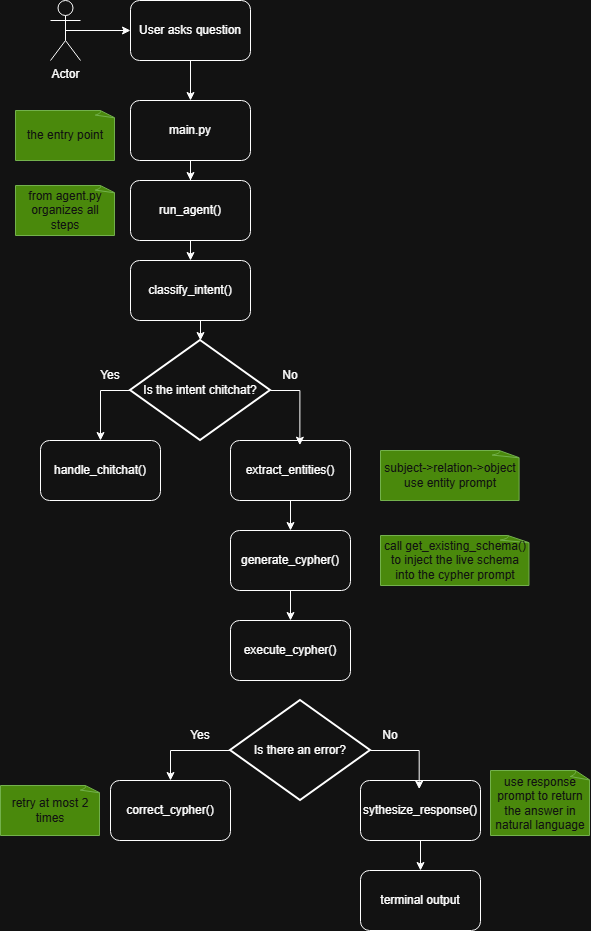

The diagram above was exported from draw.io. Its source (the exported page's mxGraphModel, read from the mxfile embedded in the PNG):
<mxGraphModel dx="786" dy="451" grid="1" gridSize="10" guides="1" tooltips="1" connect="1" arrows="1" fold="1" page="1" pageScale="1" pageWidth="850" pageHeight="1100" math="0" shadow="0">
  <root>
    <mxCell id="0" />
    <mxCell id="1" parent="0" />
    <mxCell id="5n_CgAEOtg2DNpmbOS6I-4" edge="1" parent="1" source="5n_CgAEOtg2DNpmbOS6I-1" style="edgeStyle=orthogonalEdgeStyle;rounded=0;orthogonalLoop=1;jettySize=auto;html=1;exitX=0.5;exitY=1;exitDx=0;exitDy=0;entryX=0.5;entryY=0;entryDx=0;entryDy=0;" target="5n_CgAEOtg2DNpmbOS6I-3">
      <mxGeometry relative="1" as="geometry" />
    </mxCell>
    <mxCell id="5n_CgAEOtg2DNpmbOS6I-1" parent="1" style="rounded=1;whiteSpace=wrap;html=1;" value="User asks question" vertex="1">
      <mxGeometry height="60" width="120" x="370" y="60" as="geometry" />
    </mxCell>
    <mxCell id="5n_CgAEOtg2DNpmbOS6I-6" edge="1" parent="1" source="5n_CgAEOtg2DNpmbOS6I-2" style="edgeStyle=orthogonalEdgeStyle;rounded=0;orthogonalLoop=1;jettySize=auto;html=1;exitX=0.5;exitY=0.5;exitDx=0;exitDy=0;exitPerimeter=0;entryX=0;entryY=0.5;entryDx=0;entryDy=0;" target="5n_CgAEOtg2DNpmbOS6I-1">
      <mxGeometry relative="1" as="geometry" />
    </mxCell>
    <mxCell id="5n_CgAEOtg2DNpmbOS6I-2" parent="1" style="shape=umlActor;verticalLabelPosition=bottom;verticalAlign=top;html=1;outlineConnect=0;" value="Actor" vertex="1">
      <mxGeometry height="60" width="30" x="290" y="60" as="geometry" />
    </mxCell>
    <mxCell id="5n_CgAEOtg2DNpmbOS6I-9" edge="1" parent="1" source="5n_CgAEOtg2DNpmbOS6I-3" style="edgeStyle=orthogonalEdgeStyle;rounded=0;orthogonalLoop=1;jettySize=auto;html=1;exitX=0.5;exitY=1;exitDx=0;exitDy=0;" target="5n_CgAEOtg2DNpmbOS6I-8">
      <mxGeometry relative="1" as="geometry" />
    </mxCell>
    <mxCell id="5n_CgAEOtg2DNpmbOS6I-3" parent="1" style="rounded=1;whiteSpace=wrap;html=1;" value="main.py" vertex="1">
      <mxGeometry height="60" width="120" x="370" y="160" as="geometry" />
    </mxCell>
    <mxCell id="5n_CgAEOtg2DNpmbOS6I-7" parent="1" style="whiteSpace=wrap;html=1;shape=mxgraph.basic.document;fillColor=#60a917;fontColor=#ffffff;strokeColor=#2D7600;" value="the entry point" vertex="1">
      <mxGeometry height="50" width="100" x="255" y="170" as="geometry" />
    </mxCell>
    <mxCell id="5n_CgAEOtg2DNpmbOS6I-12" edge="1" parent="1" source="5n_CgAEOtg2DNpmbOS6I-8" style="edgeStyle=orthogonalEdgeStyle;rounded=0;orthogonalLoop=1;jettySize=auto;html=1;exitX=0.5;exitY=1;exitDx=0;exitDy=0;entryX=0.5;entryY=0;entryDx=0;entryDy=0;" target="5n_CgAEOtg2DNpmbOS6I-11">
      <mxGeometry relative="1" as="geometry" />
    </mxCell>
    <mxCell id="5n_CgAEOtg2DNpmbOS6I-8" parent="1" style="rounded=1;whiteSpace=wrap;html=1;" value="run_agent()" vertex="1">
      <mxGeometry height="60" width="120" x="370" y="240" as="geometry" />
    </mxCell>
    <mxCell id="5n_CgAEOtg2DNpmbOS6I-10" parent="1" style="whiteSpace=wrap;html=1;shape=mxgraph.basic.document;fillColor=#60a917;fontColor=#ffffff;strokeColor=#2D7600;" value="from agent.py&lt;div&gt;organizes all steps&lt;/div&gt;" vertex="1">
      <mxGeometry height="50" width="100" x="255" y="245" as="geometry" />
    </mxCell>
    <mxCell id="5n_CgAEOtg2DNpmbOS6I-11" parent="1" style="rounded=1;whiteSpace=wrap;html=1;" value="classify_intent()" vertex="1">
      <mxGeometry height="60" width="120" x="370" y="320" as="geometry" />
    </mxCell>
    <mxCell id="5n_CgAEOtg2DNpmbOS6I-16" edge="1" parent="1" source="5n_CgAEOtg2DNpmbOS6I-13" style="edgeStyle=orthogonalEdgeStyle;rounded=0;orthogonalLoop=1;jettySize=auto;html=1;exitX=0;exitY=0.5;exitDx=0;exitDy=0;exitPerimeter=0;entryX=0.5;entryY=0;entryDx=0;entryDy=0;" target="5n_CgAEOtg2DNpmbOS6I-15">
      <mxGeometry relative="1" as="geometry" />
    </mxCell>
    <mxCell id="5n_CgAEOtg2DNpmbOS6I-13" parent="1" style="strokeWidth=2;html=1;shape=mxgraph.flowchart.decision;whiteSpace=wrap;" value="Is the intent chitchat?" vertex="1">
      <mxGeometry height="100" width="140" x="370" y="400" as="geometry" />
    </mxCell>
    <mxCell id="5n_CgAEOtg2DNpmbOS6I-14" edge="1" parent="1" source="5n_CgAEOtg2DNpmbOS6I-11" style="edgeStyle=orthogonalEdgeStyle;rounded=0;orthogonalLoop=1;jettySize=auto;html=1;exitX=0.5;exitY=1;exitDx=0;exitDy=0;entryX=0.5;entryY=0;entryDx=0;entryDy=0;entryPerimeter=0;" target="5n_CgAEOtg2DNpmbOS6I-13">
      <mxGeometry relative="1" as="geometry" />
    </mxCell>
    <mxCell id="5n_CgAEOtg2DNpmbOS6I-15" parent="1" style="rounded=1;whiteSpace=wrap;html=1;" value="handle_chitchat()" vertex="1">
      <mxGeometry height="60" width="120" x="280" y="500" as="geometry" />
    </mxCell>
    <mxCell id="5n_CgAEOtg2DNpmbOS6I-23" edge="1" parent="1" source="5n_CgAEOtg2DNpmbOS6I-17" style="edgeStyle=orthogonalEdgeStyle;rounded=0;orthogonalLoop=1;jettySize=auto;html=1;exitX=0.5;exitY=1;exitDx=0;exitDy=0;entryX=0.5;entryY=0;entryDx=0;entryDy=0;" target="5n_CgAEOtg2DNpmbOS6I-22">
      <mxGeometry relative="1" as="geometry" />
    </mxCell>
    <mxCell id="5n_CgAEOtg2DNpmbOS6I-17" parent="1" style="rounded=1;whiteSpace=wrap;html=1;" value="extract_entities()" vertex="1">
      <mxGeometry height="60" width="120" x="470" y="500" as="geometry" />
    </mxCell>
    <mxCell id="5n_CgAEOtg2DNpmbOS6I-18" edge="1" parent="1" source="5n_CgAEOtg2DNpmbOS6I-13" style="edgeStyle=orthogonalEdgeStyle;rounded=0;orthogonalLoop=1;jettySize=auto;html=1;exitX=1;exitY=0.5;exitDx=0;exitDy=0;exitPerimeter=0;entryX=0.578;entryY=0.078;entryDx=0;entryDy=0;entryPerimeter=0;" target="5n_CgAEOtg2DNpmbOS6I-17">
      <mxGeometry relative="1" as="geometry" />
    </mxCell>
    <mxCell id="5n_CgAEOtg2DNpmbOS6I-19" parent="1" style="text;html=1;whiteSpace=wrap;strokeColor=none;fillColor=none;align=center;verticalAlign=middle;rounded=0;" value="Yes" vertex="1">
      <mxGeometry height="30" width="60" x="320" y="420" as="geometry" />
    </mxCell>
    <mxCell id="5n_CgAEOtg2DNpmbOS6I-20" parent="1" style="text;html=1;whiteSpace=wrap;strokeColor=none;fillColor=none;align=center;verticalAlign=middle;rounded=0;" value="No" vertex="1">
      <mxGeometry height="30" width="60" x="500" y="420" as="geometry" />
    </mxCell>
    <mxCell id="5n_CgAEOtg2DNpmbOS6I-21" parent="1" style="whiteSpace=wrap;html=1;shape=mxgraph.basic.document;fillColor=#60a917;fontColor=#ffffff;strokeColor=#2D7600;" value="subject-&amp;gt;relation-&amp;gt;object&lt;div&gt;use entity prompt&lt;/div&gt;" vertex="1">
      <mxGeometry height="50" width="140" x="620" y="510" as="geometry" />
    </mxCell>
    <mxCell id="5n_CgAEOtg2DNpmbOS6I-26" edge="1" parent="1" source="5n_CgAEOtg2DNpmbOS6I-22" style="edgeStyle=orthogonalEdgeStyle;rounded=0;orthogonalLoop=1;jettySize=auto;html=1;exitX=0.5;exitY=1;exitDx=0;exitDy=0;entryX=0.5;entryY=0;entryDx=0;entryDy=0;" target="5n_CgAEOtg2DNpmbOS6I-25">
      <mxGeometry relative="1" as="geometry" />
    </mxCell>
    <mxCell id="5n_CgAEOtg2DNpmbOS6I-22" parent="1" style="rounded=1;whiteSpace=wrap;html=1;" value="generate_cypher()" vertex="1">
      <mxGeometry height="60" width="120" x="470" y="590" as="geometry" />
    </mxCell>
    <mxCell id="5n_CgAEOtg2DNpmbOS6I-24" parent="1" style="whiteSpace=wrap;html=1;shape=mxgraph.basic.document;fillColor=#60a917;fontColor=#ffffff;strokeColor=#2D7600;" value="call get_existing_schema()&lt;div&gt;to inject the live schema into the cypher prompt&lt;/div&gt;" vertex="1">
      <mxGeometry height="50" width="150" x="620" y="595" as="geometry" />
    </mxCell>
    <mxCell id="5n_CgAEOtg2DNpmbOS6I-25" parent="1" style="rounded=1;whiteSpace=wrap;html=1;" value="execute_cypher()" vertex="1">
      <mxGeometry height="60" width="120" x="470" y="680" as="geometry" />
    </mxCell>
    <mxCell id="5n_CgAEOtg2DNpmbOS6I-30" edge="1" parent="1" source="5n_CgAEOtg2DNpmbOS6I-27" style="edgeStyle=orthogonalEdgeStyle;rounded=0;orthogonalLoop=1;jettySize=auto;html=1;exitX=0;exitY=0.5;exitDx=0;exitDy=0;exitPerimeter=0;entryX=0.5;entryY=0;entryDx=0;entryDy=0;" target="5n_CgAEOtg2DNpmbOS6I-29">
      <mxGeometry relative="1" as="geometry" />
    </mxCell>
    <mxCell id="5n_CgAEOtg2DNpmbOS6I-27" parent="1" style="strokeWidth=2;html=1;shape=mxgraph.flowchart.decision;whiteSpace=wrap;" value="Is there an error?" vertex="1">
      <mxGeometry height="100" width="140" x="470" y="760" as="geometry" />
    </mxCell>
    <mxCell id="5n_CgAEOtg2DNpmbOS6I-38" edge="1" parent="1" source="5n_CgAEOtg2DNpmbOS6I-28" style="edgeStyle=orthogonalEdgeStyle;rounded=0;orthogonalLoop=1;jettySize=auto;html=1;exitX=0.5;exitY=1;exitDx=0;exitDy=0;entryX=0.5;entryY=0;entryDx=0;entryDy=0;" target="5n_CgAEOtg2DNpmbOS6I-37">
      <mxGeometry relative="1" as="geometry" />
    </mxCell>
    <mxCell id="5n_CgAEOtg2DNpmbOS6I-28" parent="1" style="rounded=1;whiteSpace=wrap;html=1;" value="sythesize_response()" vertex="1">
      <mxGeometry height="60" width="120" x="600" y="840" as="geometry" />
    </mxCell>
    <mxCell id="5n_CgAEOtg2DNpmbOS6I-29" parent="1" style="rounded=1;whiteSpace=wrap;html=1;" value="correct_cypher()" vertex="1">
      <mxGeometry height="60" width="120" x="350" y="840" as="geometry" />
    </mxCell>
    <mxCell id="5n_CgAEOtg2DNpmbOS6I-31" parent="1" style="whiteSpace=wrap;html=1;shape=mxgraph.basic.document;fillColor=#60a917;fontColor=#ffffff;strokeColor=#2D7600;" value="retry at most 2 times" vertex="1">
      <mxGeometry height="50" width="100" x="240" y="845" as="geometry" />
    </mxCell>
    <mxCell id="5n_CgAEOtg2DNpmbOS6I-32" edge="1" parent="1" source="5n_CgAEOtg2DNpmbOS6I-27" style="edgeStyle=orthogonalEdgeStyle;rounded=0;orthogonalLoop=1;jettySize=auto;html=1;exitX=1;exitY=0.5;exitDx=0;exitDy=0;exitPerimeter=0;entryX=0.489;entryY=0.144;entryDx=0;entryDy=0;entryPerimeter=0;" target="5n_CgAEOtg2DNpmbOS6I-28">
      <mxGeometry relative="1" as="geometry" />
    </mxCell>
    <mxCell id="5n_CgAEOtg2DNpmbOS6I-33" parent="1" style="text;html=1;whiteSpace=wrap;strokeColor=none;fillColor=none;align=center;verticalAlign=middle;rounded=0;" value="Yes" vertex="1">
      <mxGeometry height="30" width="60" x="410" y="780" as="geometry" />
    </mxCell>
    <mxCell id="5n_CgAEOtg2DNpmbOS6I-34" parent="1" style="text;html=1;whiteSpace=wrap;strokeColor=none;fillColor=none;align=center;verticalAlign=middle;rounded=0;" value="No" vertex="1">
      <mxGeometry height="30" width="60" x="600" y="780" as="geometry" />
    </mxCell>
    <mxCell id="5n_CgAEOtg2DNpmbOS6I-36" parent="1" style="whiteSpace=wrap;html=1;shape=mxgraph.basic.document;fillColor=#60a917;fontColor=#ffffff;strokeColor=#2D7600;" value="use response prompt to return the answer in natural language" vertex="1">
      <mxGeometry height="65" width="100" x="730" y="830" as="geometry" />
    </mxCell>
    <mxCell id="5n_CgAEOtg2DNpmbOS6I-37" parent="1" style="rounded=1;whiteSpace=wrap;html=1;" value="terminal output" vertex="1">
      <mxGeometry height="60" width="120" x="600" y="930" as="geometry" />
    </mxCell>
  </root>
</mxGraphModel>